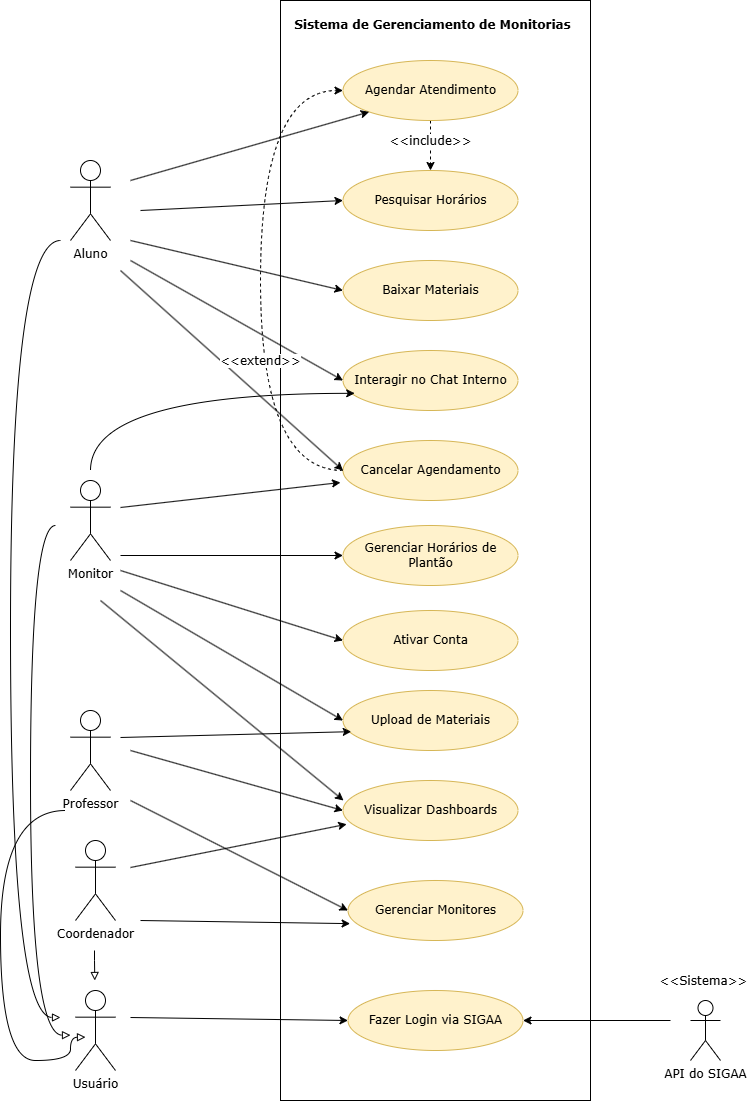

The diagram above was exported from draw.io. Its source (the exported page's mxGraphModel, read from the mxfile embedded in the PNG):
<mxGraphModel dx="2060" dy="1134" grid="1" gridSize="10" guides="1" tooltips="1" connect="1" arrows="1" fold="1" page="1" pageScale="1" pageWidth="827" pageHeight="1169" math="0" shadow="0">
  <root>
    <mxCell id="0" />
    <mxCell id="1" parent="0" />
    <mxCell id="ZQ0oC5g_wayo2Qct8vEx-1" parent="1" style="whiteSpace=wrap;html=1;" value="" vertex="1">
      <mxGeometry height="1100" width="310" x="310" y="30" as="geometry" />
    </mxCell>
    <mxCell id="5TL8miqpMMsrKa5sPTY2-23" edge="1" parent="1" style="edgeStyle=orthogonalEdgeStyle;rounded=0;orthogonalLoop=1;jettySize=auto;html=1;endArrow=block;endFill=0;strokeWidth=1;" value="">
      <mxGeometry relative="1" as="geometry">
        <Array as="points">
          <mxPoint x="124" y="990" />
          <mxPoint x="124" y="990" />
        </Array>
        <mxPoint x="124" y="980" as="sourcePoint" />
        <mxPoint x="124.29" y="1010" as="targetPoint" />
      </mxGeometry>
    </mxCell>
    <mxCell id="ZQ0oC5g_wayo2Qct8vEx-52" edge="1" parent="1" style="edgeStyle=none;rounded=0;orthogonalLoop=1;jettySize=auto;html=1;entryX=0;entryY=0.5;entryDx=0;entryDy=0;" target="ZQ0oC5g_wayo2Qct8vEx-15">
      <mxGeometry relative="1" as="geometry">
        <mxPoint x="160" y="780" as="sourcePoint" />
      </mxGeometry>
    </mxCell>
    <mxCell id="ZQ0oC5g_wayo2Qct8vEx-53" edge="1" parent="1" style="edgeStyle=none;rounded=0;orthogonalLoop=1;jettySize=auto;html=1;entryX=0;entryY=0.5;entryDx=0;entryDy=0;" target="ZQ0oC5g_wayo2Qct8vEx-17">
      <mxGeometry relative="1" as="geometry">
        <mxPoint x="160" y="830" as="sourcePoint" />
      </mxGeometry>
    </mxCell>
    <mxCell id="5TL8miqpMMsrKa5sPTY2-4" parent="1" style="shape=umlActor;verticalLabelPosition=bottom;verticalAlign=top;html=1;fontFamily=Verdana;" value="Professor" vertex="1">
      <mxGeometry height="80" width="40" x="100" y="740" as="geometry" />
    </mxCell>
    <mxCell id="ZQ0oC5g_wayo2Qct8vEx-4" edge="1" parent="1" source="5TL8miqpMMsrKa5sPTY2-29" style="edgeStyle=none;rounded=0;orthogonalLoop=1;jettySize=auto;html=1;dashed=1;" value="">
      <mxGeometry relative="1" as="geometry">
        <mxPoint x="460" y="200" as="targetPoint" />
      </mxGeometry>
    </mxCell>
    <mxCell id="5TL8miqpMMsrKa5sPTY2-29" parent="1" style="ellipse;whiteSpace=wrap;html=1;fontFamily=Verdana;fillColor=#fff2cc;strokeColor=#d6b656;" value="Agendar Atendimento" vertex="1">
      <mxGeometry height="60" width="175" x="372.5" y="90" as="geometry" />
    </mxCell>
    <mxCell id="5TL8miqpMMsrKa5sPTY2-57" edge="1" parent="1" style="html=1;verticalAlign=bottom;endArrow=classic;dashed=1;endSize=8;curved=0;rounded=0;endFill=1;fontFamily=Verdana;fontSize=12;" value="&amp;lt;&amp;lt;include&amp;gt;&amp;gt;">
      <mxGeometry relative="1" x="1" y="40" as="geometry">
        <mxPoint as="offset" />
        <mxPoint x="459.5" y="220" as="sourcePoint" />
        <mxPoint x="460" y="220.0000000000001" as="targetPoint" />
      </mxGeometry>
    </mxCell>
    <mxCell id="ZQ0oC5g_wayo2Qct8vEx-2" parent="1" style="text;html=1;whiteSpace=wrap;strokeColor=none;fillColor=none;align=center;verticalAlign=middle;rounded=0;fontFamily=Verdana;fontSize=12;" value="&lt;b&gt;Sistema de Gerenciamento de Monitorias&lt;/b&gt;" vertex="1">
      <mxGeometry height="30" width="295" x="315" y="40" as="geometry" />
    </mxCell>
    <mxCell id="ZQ0oC5g_wayo2Qct8vEx-5" parent="1" style="ellipse;whiteSpace=wrap;html=1;fontFamily=Verdana;fillColor=#fff2cc;strokeColor=#d6b656;" value="Pesquisar Horários" vertex="1">
      <mxGeometry height="60" width="175" x="372.5" y="200" as="geometry" />
    </mxCell>
    <mxCell id="ZQ0oC5g_wayo2Qct8vEx-7" parent="1" style="ellipse;whiteSpace=wrap;html=1;fontFamily=Verdana;fillColor=#fff2cc;strokeColor=#d6b656;" value="Baixar Materiais" vertex="1">
      <mxGeometry height="60" width="175" x="372.5" y="290" as="geometry" />
    </mxCell>
    <mxCell id="ZQ0oC5g_wayo2Qct8vEx-9" parent="1" style="ellipse;whiteSpace=wrap;html=1;fontFamily=Verdana;fillColor=#fff2cc;strokeColor=#d6b656;" value="Interagir no Chat Interno" vertex="1">
      <mxGeometry height="60" width="175" x="372.5" y="380" as="geometry" />
    </mxCell>
    <mxCell id="ZQ0oC5g_wayo2Qct8vEx-19" edge="1" parent="1" source="ZQ0oC5g_wayo2Qct8vEx-10" style="edgeStyle=orthogonalEdgeStyle;rounded=0;orthogonalLoop=1;jettySize=auto;html=1;exitX=0;exitY=0.5;exitDx=0;exitDy=0;entryX=0;entryY=0.5;entryDx=0;entryDy=0;elbow=vertical;curved=1;strokeWidth=1;dashed=1;" target="5TL8miqpMMsrKa5sPTY2-29">
      <mxGeometry relative="1" as="geometry">
        <Array as="points">
          <mxPoint x="290" y="500" />
          <mxPoint x="290" y="120" />
        </Array>
      </mxGeometry>
    </mxCell>
    <mxCell id="ZQ0oC5g_wayo2Qct8vEx-10" parent="1" style="ellipse;whiteSpace=wrap;html=1;fontFamily=Verdana;fillColor=#fff2cc;strokeColor=#d6b656;" value="Cancelar Agendamento&lt;span style=&quot;color: rgba(0, 0, 0, 0); font-size: 0px; text-align: start; white-space: nowrap;&quot;&gt;%3CmxGraphModel%3E%3Croot%3E%3CmxCell%20id%3D%220%22%2F%3E%3CmxCell%20id%3D%221%22%20parent%3D%220%22%2F%3E%3CmxCell%20id%3D%222%22%20parent%3D%221%22%20style%3D%22ellipse%3BwhiteSpace%3Dwrap%3Bhtml%3D1%3B%22%20value%3D%22Agendar%20Atendimento%22%20vertex%3D%221%22%3E%3CmxGeometry%20height%3D%2260%22%20width%3D%22175%22%20x%3D%22372.5%22%20y%3D%22110%22%20as%3D%22geometry%22%2F%3E%3C%2FmxCell%3E%3C%2Froot%3E%3C%2FmxGraphModel%3E&lt;/span&gt;" vertex="1">
      <mxGeometry height="60" width="175" x="372.5" y="470" as="geometry" />
    </mxCell>
    <mxCell id="ZQ0oC5g_wayo2Qct8vEx-11" parent="1" style="ellipse;whiteSpace=wrap;html=1;fontFamily=Verdana;fillColor=#fff2cc;strokeColor=#d6b656;" value="Gerenciar Horários de Plantão" vertex="1">
      <mxGeometry height="60" width="175" x="372.5" y="555" as="geometry" />
    </mxCell>
    <mxCell id="ZQ0oC5g_wayo2Qct8vEx-13" parent="1" style="ellipse;whiteSpace=wrap;html=1;fontFamily=Verdana;fillColor=#fff2cc;strokeColor=#d6b656;" value="Ativar Conta" vertex="1">
      <mxGeometry height="60" width="175" x="372.5" y="640" as="geometry" />
    </mxCell>
    <mxCell id="ZQ0oC5g_wayo2Qct8vEx-14" parent="1" style="ellipse;whiteSpace=wrap;html=1;fontFamily=Verdana;fillColor=#fff2cc;strokeColor=#d6b656;" value="Upload de Materiais" vertex="1">
      <mxGeometry height="60" width="175" x="372.5" y="720" as="geometry" />
    </mxCell>
    <mxCell id="ZQ0oC5g_wayo2Qct8vEx-15" parent="1" style="ellipse;whiteSpace=wrap;html=1;fontFamily=Verdana;fillColor=#fff2cc;strokeColor=#d6b656;" value="Visualizar Dashboards" vertex="1">
      <mxGeometry height="60" width="175" x="372.5" y="810" as="geometry" />
    </mxCell>
    <mxCell id="ZQ0oC5g_wayo2Qct8vEx-17" parent="1" style="ellipse;whiteSpace=wrap;html=1;fontFamily=Verdana;fillColor=#fff2cc;strokeColor=#d6b656;" value="Gerenciar Monitores" vertex="1">
      <mxGeometry height="60" width="175" x="377.5" y="910" as="geometry" />
    </mxCell>
    <mxCell id="ZQ0oC5g_wayo2Qct8vEx-18" parent="1" style="ellipse;whiteSpace=wrap;html=1;fontFamily=Verdana;fillColor=#fff2cc;strokeColor=#d6b656;" value="Fazer Login via SIGAA" vertex="1">
      <mxGeometry height="60" width="175" x="377.5" y="1020" as="geometry" />
    </mxCell>
    <mxCell id="ZQ0oC5g_wayo2Qct8vEx-26" edge="1" parent="1" style="edgeStyle=none;rounded=0;orthogonalLoop=1;jettySize=auto;html=1;entryX=1;entryY=0.5;entryDx=0;entryDy=0;" target="ZQ0oC5g_wayo2Qct8vEx-18">
      <mxGeometry relative="1" as="geometry">
        <mxPoint x="700" y="1050" as="sourcePoint" />
      </mxGeometry>
    </mxCell>
    <mxCell id="ZQ0oC5g_wayo2Qct8vEx-21" parent="1" style="shape=umlActor;verticalLabelPosition=bottom;verticalAlign=top;html=1;fontFamily=Verdana;" value="API do SIGAA" vertex="1">
      <mxGeometry height="60" width="30" x="720" y="1030" as="geometry" />
    </mxCell>
    <mxCell id="ZQ0oC5g_wayo2Qct8vEx-25" edge="1" parent="1" style="html=1;verticalAlign=bottom;endArrow=classic;dashed=1;endSize=8;curved=0;rounded=0;endFill=1;fontFamily=Verdana;fontSize=12;" value="&amp;lt;&amp;lt;Sistema&amp;gt;&amp;gt;">
      <mxGeometry relative="1" x="1" y="-85" as="geometry">
        <mxPoint x="60" y="-25" as="offset" />
        <mxPoint x="673" y="960" as="sourcePoint" />
        <mxPoint x="673.5" y="960.0000000000001" as="targetPoint" />
      </mxGeometry>
    </mxCell>
    <mxCell id="ZQ0oC5g_wayo2Qct8vEx-28" parent="1" style="shape=umlActor;verticalLabelPosition=bottom;verticalAlign=top;html=1;fontFamily=Verdana;" value="Coordenador" vertex="1">
      <mxGeometry height="80" width="40" x="105" y="870" as="geometry" />
    </mxCell>
    <mxCell id="ZQ0oC5g_wayo2Qct8vEx-56" edge="1" parent="1" style="edgeStyle=none;rounded=0;orthogonalLoop=1;jettySize=auto;html=1;entryX=0;entryY=0.5;entryDx=0;entryDy=0;" target="ZQ0oC5g_wayo2Qct8vEx-18">
      <mxGeometry relative="1" as="geometry">
        <mxPoint x="160" y="1047" as="sourcePoint" />
      </mxGeometry>
    </mxCell>
    <mxCell id="ZQ0oC5g_wayo2Qct8vEx-29" parent="1" style="shape=umlActor;verticalLabelPosition=bottom;verticalAlign=top;html=1;fontFamily=Verdana;" value="Usuário" vertex="1">
      <mxGeometry height="80" width="40" x="105" y="1020" as="geometry" />
    </mxCell>
    <mxCell id="ZQ0oC5g_wayo2Qct8vEx-44" edge="1" parent="1" style="edgeStyle=none;rounded=0;orthogonalLoop=1;jettySize=auto;html=1;entryX=0;entryY=0.5;entryDx=0;entryDy=0;" target="ZQ0oC5g_wayo2Qct8vEx-11">
      <mxGeometry relative="1" as="geometry">
        <mxPoint x="150" y="585" as="sourcePoint" />
      </mxGeometry>
    </mxCell>
    <mxCell id="ZQ0oC5g_wayo2Qct8vEx-45" edge="1" parent="1" style="edgeStyle=none;rounded=0;orthogonalLoop=1;jettySize=auto;html=1;entryX=0;entryY=0.5;entryDx=0;entryDy=0;" target="ZQ0oC5g_wayo2Qct8vEx-13">
      <mxGeometry relative="1" as="geometry">
        <mxPoint x="150" y="600" as="sourcePoint" />
      </mxGeometry>
    </mxCell>
    <mxCell id="ZQ0oC5g_wayo2Qct8vEx-46" edge="1" parent="1" style="edgeStyle=none;rounded=0;orthogonalLoop=1;jettySize=auto;html=1;entryX=0;entryY=0.5;entryDx=0;entryDy=0;" target="ZQ0oC5g_wayo2Qct8vEx-14">
      <mxGeometry relative="1" as="geometry">
        <mxPoint x="150" y="620" as="sourcePoint" />
      </mxGeometry>
    </mxCell>
    <mxCell id="ZQ0oC5g_wayo2Qct8vEx-47" edge="1" parent="1" style="edgeStyle=none;rounded=0;orthogonalLoop=1;jettySize=auto;html=1;">
      <mxGeometry relative="1" as="geometry">
        <mxPoint x="130" y="630" as="sourcePoint" />
        <mxPoint x="373" y="830" as="targetPoint" />
      </mxGeometry>
    </mxCell>
    <mxCell id="ZQ0oC5g_wayo2Qct8vEx-30" parent="1" style="shape=umlActor;verticalLabelPosition=bottom;verticalAlign=top;html=1;fontFamily=Verdana;" value="Monitor" vertex="1">
      <mxGeometry height="80" width="40" x="100" y="510" as="geometry" />
    </mxCell>
    <mxCell id="ZQ0oC5g_wayo2Qct8vEx-32" edge="1" parent="1" style="rounded=0;orthogonalLoop=1;jettySize=auto;html=1;entryX=0;entryY=1;entryDx=0;entryDy=0;elbow=vertical;" target="5TL8miqpMMsrKa5sPTY2-29">
      <mxGeometry relative="1" as="geometry">
        <mxPoint x="160" y="210" as="sourcePoint" />
      </mxGeometry>
    </mxCell>
    <mxCell id="ZQ0oC5g_wayo2Qct8vEx-34" edge="1" parent="1" style="edgeStyle=none;rounded=0;orthogonalLoop=1;jettySize=auto;html=1;entryX=0;entryY=0.5;entryDx=0;entryDy=0;" target="ZQ0oC5g_wayo2Qct8vEx-5">
      <mxGeometry relative="1" as="geometry">
        <mxPoint x="170" y="240" as="sourcePoint" />
      </mxGeometry>
    </mxCell>
    <mxCell id="ZQ0oC5g_wayo2Qct8vEx-35" edge="1" parent="1" style="edgeStyle=none;rounded=0;orthogonalLoop=1;jettySize=auto;html=1;entryX=0;entryY=0.5;entryDx=0;entryDy=0;" target="ZQ0oC5g_wayo2Qct8vEx-7">
      <mxGeometry relative="1" as="geometry">
        <mxPoint x="160" y="270" as="sourcePoint" />
      </mxGeometry>
    </mxCell>
    <mxCell id="ZQ0oC5g_wayo2Qct8vEx-36" edge="1" parent="1" style="edgeStyle=none;rounded=0;orthogonalLoop=1;jettySize=auto;html=1;entryX=0;entryY=0.5;entryDx=0;entryDy=0;" target="ZQ0oC5g_wayo2Qct8vEx-9">
      <mxGeometry relative="1" as="geometry">
        <mxPoint x="160" y="290" as="sourcePoint" />
      </mxGeometry>
    </mxCell>
    <mxCell id="ZQ0oC5g_wayo2Qct8vEx-37" edge="1" parent="1" style="edgeStyle=none;rounded=0;orthogonalLoop=1;jettySize=auto;html=1;entryX=0;entryY=0.5;entryDx=0;entryDy=0;" target="ZQ0oC5g_wayo2Qct8vEx-10">
      <mxGeometry relative="1" as="geometry">
        <mxPoint x="150" y="300" as="sourcePoint" />
      </mxGeometry>
    </mxCell>
    <mxCell id="ZQ0oC5g_wayo2Qct8vEx-31" parent="1" style="shape=umlActor;verticalLabelPosition=bottom;verticalAlign=top;html=1;fontFamily=Verdana;" value="Aluno" vertex="1">
      <mxGeometry height="80" width="40" x="100" y="190" as="geometry" />
    </mxCell>
    <mxCell id="ZQ0oC5g_wayo2Qct8vEx-38" edge="1" parent="1" style="html=1;verticalAlign=bottom;endArrow=classic;dashed=1;endSize=8;curved=0;rounded=0;endFill=1;fontFamily=Verdana;fontSize=12;" value="&amp;lt;&amp;lt;extend&amp;gt;&amp;gt;">
      <mxGeometry relative="1" x="-1" y="102" as="geometry">
        <mxPoint x="-20" y="2" as="offset" />
        <mxPoint x="310" y="500" as="sourcePoint" />
        <mxPoint x="310.5" y="500.0000000000001" as="targetPoint" />
      </mxGeometry>
    </mxCell>
    <mxCell id="ZQ0oC5g_wayo2Qct8vEx-40" edge="1" parent="1" style="edgeStyle=orthogonalEdgeStyle;rounded=0;orthogonalLoop=1;jettySize=auto;html=1;curved=1;endArrow=block;endFill=0;">
      <mxGeometry relative="1" as="geometry">
        <Array as="points">
          <mxPoint x="40" y="270" />
          <mxPoint x="40" y="1047" />
        </Array>
        <mxPoint x="90" y="270" as="sourcePoint" />
        <mxPoint x="90" y="1047" as="targetPoint" />
      </mxGeometry>
    </mxCell>
    <mxCell id="ZQ0oC5g_wayo2Qct8vEx-42" edge="1" parent="1" style="edgeStyle=orthogonalEdgeStyle;rounded=0;orthogonalLoop=1;jettySize=auto;html=1;entryX=0.067;entryY=0.714;entryDx=0;entryDy=0;entryPerimeter=0;curved=1;" target="ZQ0oC5g_wayo2Qct8vEx-9">
      <mxGeometry relative="1" as="geometry">
        <Array as="points">
          <mxPoint x="120" y="423" />
        </Array>
        <mxPoint x="120" y="500" as="sourcePoint" />
      </mxGeometry>
    </mxCell>
    <mxCell id="ZQ0oC5g_wayo2Qct8vEx-43" edge="1" parent="1" style="edgeStyle=none;rounded=0;orthogonalLoop=1;jettySize=auto;html=1;">
      <mxGeometry relative="1" as="geometry">
        <mxPoint x="150" y="537" as="sourcePoint" />
        <mxPoint x="370" y="512" as="targetPoint" />
      </mxGeometry>
    </mxCell>
    <mxCell id="ZQ0oC5g_wayo2Qct8vEx-48" edge="1" parent="1" style="edgeStyle=orthogonalEdgeStyle;rounded=0;orthogonalLoop=1;jettySize=auto;html=1;entryX=0;entryY=0.3333333333333333;entryDx=0;entryDy=0;entryPerimeter=0;curved=1;endArrow=block;endFill=0;">
      <mxGeometry relative="1" as="geometry">
        <Array as="points">
          <mxPoint x="60" y="555" />
          <mxPoint x="60" y="1065" />
        </Array>
        <mxPoint x="85" y="555" as="sourcePoint" />
        <mxPoint x="100" y="1064.666666666667" as="targetPoint" />
      </mxGeometry>
    </mxCell>
    <mxCell id="ZQ0oC5g_wayo2Qct8vEx-50" edge="1" parent="1" style="edgeStyle=orthogonalEdgeStyle;rounded=0;orthogonalLoop=1;jettySize=auto;html=1;entryX=0;entryY=0.3333333333333333;entryDx=0;entryDy=0;entryPerimeter=0;curved=1;endArrow=block;endFill=0;">
      <mxGeometry relative="1" as="geometry">
        <Array as="points">
          <mxPoint x="30" y="840" />
          <mxPoint x="30" y="1090" />
          <mxPoint x="100" y="1090" />
          <mxPoint x="100" y="1067" />
        </Array>
        <mxPoint x="95" y="840" as="sourcePoint" />
        <mxPoint x="115" y="1066.666666666667" as="targetPoint" />
      </mxGeometry>
    </mxCell>
    <mxCell id="ZQ0oC5g_wayo2Qct8vEx-51" edge="1" parent="1" style="edgeStyle=none;rounded=0;orthogonalLoop=1;jettySize=auto;html=1;entryX=0.047;entryY=0.686;entryDx=0;entryDy=0;entryPerimeter=0;" target="ZQ0oC5g_wayo2Qct8vEx-14">
      <mxGeometry relative="1" as="geometry">
        <mxPoint x="150" y="767" as="sourcePoint" />
      </mxGeometry>
    </mxCell>
    <mxCell id="ZQ0oC5g_wayo2Qct8vEx-54" edge="1" parent="1" style="edgeStyle=none;rounded=0;orthogonalLoop=1;jettySize=auto;html=1;entryX=0.021;entryY=0.729;entryDx=0;entryDy=0;entryPerimeter=0;" target="ZQ0oC5g_wayo2Qct8vEx-15">
      <mxGeometry relative="1" as="geometry">
        <mxPoint x="160" y="897" as="sourcePoint" />
      </mxGeometry>
    </mxCell>
    <mxCell id="ZQ0oC5g_wayo2Qct8vEx-55" edge="1" parent="1" style="edgeStyle=none;rounded=0;orthogonalLoop=1;jettySize=auto;html=1;entryX=0.012;entryY=0.719;entryDx=0;entryDy=0;entryPerimeter=0;" target="ZQ0oC5g_wayo2Qct8vEx-17">
      <mxGeometry relative="1" as="geometry">
        <mxPoint x="170" y="950" as="sourcePoint" />
      </mxGeometry>
    </mxCell>
  </root>
</mxGraphModel>